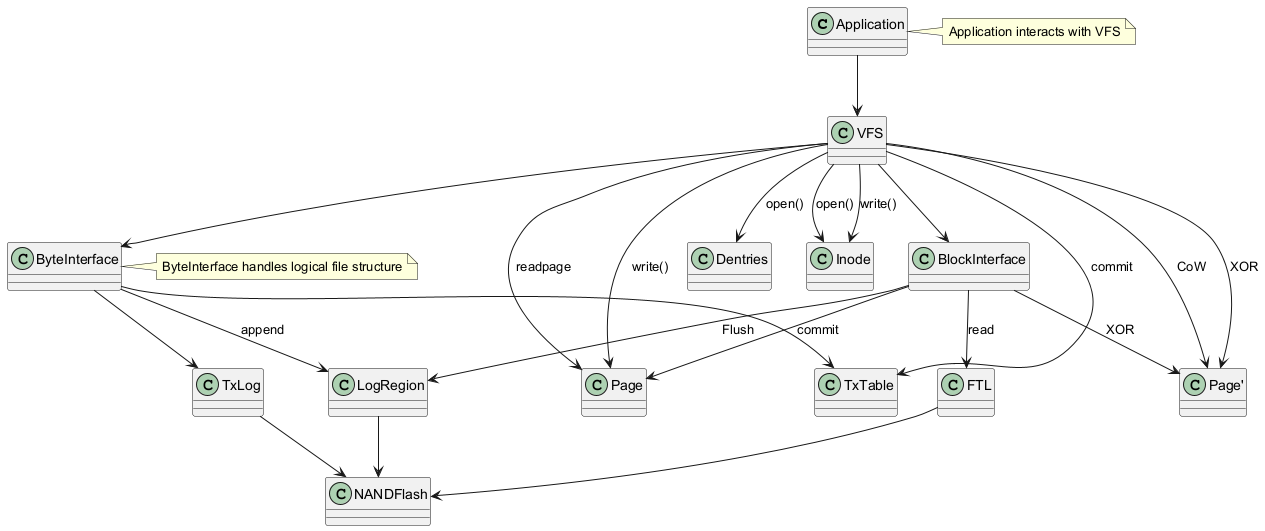

The diagram above was rendered by PlantUML. Its source (embedded in the PNG):
@startuml
class Application
class VFS
class Page
class Dentries
class Inode
class BlockInterface
class ByteInterface
class FTL
class NANDFlash
class LogRegion
class PagePrime as "Page'"
class TxTable
class TxLog

Application --> VFS
VFS --> Page : readpage
VFS --> Dentries : open()
VFS --> Inode : open()
VFS --> Page : write()
VFS --> PagePrime : CoW
VFS --> Inode : write()
VFS --> PagePrime : XOR
VFS --> TxTable : commit
VFS --> BlockInterface
VFS --> ByteInterface

BlockInterface --> Page
BlockInterface --> FTL : read
BlockInterface --> PagePrime : XOR
BlockInterface --> LogRegion : Flush

ByteInterface --> LogRegion : append
ByteInterface --> TxTable : commit
ByteInterface --> TxLog

FTL --> NANDFlash
LogRegion --> NANDFlash
TxLog --> NANDFlash

note right of Application
  Application interacts with VFS
end note

note right of ByteInterface
  ByteInterface handles logical file structure
end note
@enduml